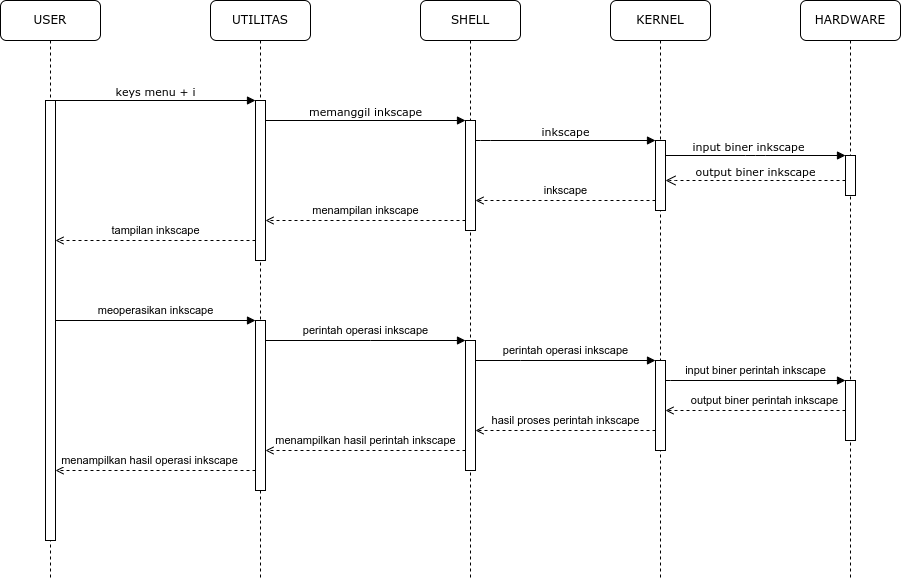

The diagram above was exported from draw.io. Its source (the exported page's mxGraphModel, read from the mxfile embedded in the PNG):
<mxGraphModel dx="868" dy="557" grid="1" gridSize="10" guides="1" tooltips="1" connect="1" arrows="1" fold="1" page="1" pageScale="1" pageWidth="850" pageHeight="1100" math="0" shadow="0">
  <root>
    <mxCell id="0" />
    <mxCell id="1" parent="0" />
    <mxCell id="RRM1T9NCFLJGXETZbg_Z-2" value="UTILITAS" style="shape=umlLifeline;perimeter=lifelinePerimeter;whiteSpace=wrap;html=1;container=1;collapsible=0;recursiveResize=0;outlineConnect=0;rounded=1;shadow=0;comic=0;labelBackgroundColor=none;strokeWidth=1;fontFamily=Verdana;fontSize=12;align=center;" vertex="1" parent="1">
      <mxGeometry x="210" y="80" width="100" height="580" as="geometry" />
    </mxCell>
    <mxCell id="RRM1T9NCFLJGXETZbg_Z-3" value="" style="html=1;points=[];perimeter=orthogonalPerimeter;rounded=0;shadow=0;comic=0;labelBackgroundColor=none;strokeWidth=1;fontFamily=Verdana;fontSize=12;align=center;" vertex="1" parent="RRM1T9NCFLJGXETZbg_Z-2">
      <mxGeometry x="45" y="100" width="10" height="160" as="geometry" />
    </mxCell>
    <mxCell id="RRM1T9NCFLJGXETZbg_Z-4" value="" style="html=1;points=[];perimeter=orthogonalPerimeter;rounded=0;shadow=0;comic=0;labelBackgroundColor=none;strokeWidth=1;fontFamily=Verdana;fontSize=12;align=center;" vertex="1" parent="RRM1T9NCFLJGXETZbg_Z-2">
      <mxGeometry x="45" y="320" width="10" height="170" as="geometry" />
    </mxCell>
    <mxCell id="RRM1T9NCFLJGXETZbg_Z-5" value="SHELL" style="shape=umlLifeline;perimeter=lifelinePerimeter;whiteSpace=wrap;html=1;container=1;collapsible=0;recursiveResize=0;outlineConnect=0;rounded=1;shadow=0;comic=0;labelBackgroundColor=none;strokeWidth=1;fontFamily=Verdana;fontSize=12;align=center;" vertex="1" parent="1">
      <mxGeometry x="420" y="80" width="100" height="580" as="geometry" />
    </mxCell>
    <mxCell id="RRM1T9NCFLJGXETZbg_Z-6" value="" style="html=1;points=[];perimeter=orthogonalPerimeter;rounded=0;shadow=0;comic=0;labelBackgroundColor=none;strokeWidth=1;fontFamily=Verdana;fontSize=12;align=center;" vertex="1" parent="RRM1T9NCFLJGXETZbg_Z-5">
      <mxGeometry x="45" y="120" width="10" height="110" as="geometry" />
    </mxCell>
    <mxCell id="RRM1T9NCFLJGXETZbg_Z-7" value="" style="html=1;points=[];perimeter=orthogonalPerimeter;rounded=0;shadow=0;comic=0;labelBackgroundColor=none;strokeWidth=1;fontFamily=Verdana;fontSize=12;align=center;" vertex="1" parent="RRM1T9NCFLJGXETZbg_Z-5">
      <mxGeometry x="45" y="340" width="10" height="130" as="geometry" />
    </mxCell>
    <mxCell id="RRM1T9NCFLJGXETZbg_Z-8" value="KERNEL" style="shape=umlLifeline;perimeter=lifelinePerimeter;whiteSpace=wrap;html=1;container=1;collapsible=0;recursiveResize=0;outlineConnect=0;rounded=1;shadow=0;comic=0;labelBackgroundColor=none;strokeWidth=1;fontFamily=Verdana;fontSize=12;align=center;" vertex="1" parent="1">
      <mxGeometry x="610" y="80" width="100" height="580" as="geometry" />
    </mxCell>
    <mxCell id="RRM1T9NCFLJGXETZbg_Z-9" value="" style="html=1;points=[];perimeter=orthogonalPerimeter;rounded=0;shadow=0;comic=0;labelBackgroundColor=none;strokeWidth=1;fontFamily=Verdana;fontSize=12;align=center;" vertex="1" parent="RRM1T9NCFLJGXETZbg_Z-8">
      <mxGeometry x="45" y="360" width="10" height="90" as="geometry" />
    </mxCell>
    <mxCell id="RRM1T9NCFLJGXETZbg_Z-10" value="" style="html=1;points=[];perimeter=orthogonalPerimeter;rounded=0;shadow=0;comic=0;labelBackgroundColor=none;strokeWidth=1;fontFamily=Verdana;fontSize=12;align=center;" vertex="1" parent="RRM1T9NCFLJGXETZbg_Z-8">
      <mxGeometry x="45" y="140" width="10" height="70" as="geometry" />
    </mxCell>
    <mxCell id="RRM1T9NCFLJGXETZbg_Z-11" value="HARDWARE" style="shape=umlLifeline;perimeter=lifelinePerimeter;whiteSpace=wrap;html=1;container=1;collapsible=0;recursiveResize=0;outlineConnect=0;rounded=1;shadow=0;comic=0;labelBackgroundColor=none;strokeWidth=1;fontFamily=Verdana;fontSize=12;align=center;" vertex="1" parent="1">
      <mxGeometry x="800" y="80" width="100" height="580" as="geometry" />
    </mxCell>
    <mxCell id="RRM1T9NCFLJGXETZbg_Z-12" value="" style="html=1;points=[];perimeter=orthogonalPerimeter;rounded=0;shadow=0;comic=0;labelBackgroundColor=none;strokeWidth=1;fontFamily=Verdana;fontSize=12;align=center;" vertex="1" parent="RRM1T9NCFLJGXETZbg_Z-11">
      <mxGeometry x="45" y="380" width="10" height="60" as="geometry" />
    </mxCell>
    <mxCell id="RRM1T9NCFLJGXETZbg_Z-13" value="" style="html=1;points=[];perimeter=orthogonalPerimeter;rounded=0;shadow=0;comic=0;labelBackgroundColor=none;strokeWidth=1;fontFamily=Verdana;fontSize=12;align=center;" vertex="1" parent="RRM1T9NCFLJGXETZbg_Z-11">
      <mxGeometry x="45" y="155" width="10" height="40" as="geometry" />
    </mxCell>
    <mxCell id="RRM1T9NCFLJGXETZbg_Z-14" value="USER" style="shape=umlLifeline;perimeter=lifelinePerimeter;whiteSpace=wrap;html=1;container=1;collapsible=0;recursiveResize=0;outlineConnect=0;rounded=1;shadow=0;comic=0;labelBackgroundColor=none;strokeWidth=1;fontFamily=Verdana;fontSize=12;align=center;" vertex="1" parent="1">
      <mxGeometry y="80" width="100" height="580" as="geometry" />
    </mxCell>
    <mxCell id="RRM1T9NCFLJGXETZbg_Z-15" value="" style="html=1;points=[];perimeter=orthogonalPerimeter;rounded=0;shadow=0;comic=0;labelBackgroundColor=none;strokeWidth=1;fontFamily=Verdana;fontSize=12;align=center;" vertex="1" parent="RRM1T9NCFLJGXETZbg_Z-14">
      <mxGeometry x="45" y="100" width="10" height="440" as="geometry" />
    </mxCell>
    <mxCell id="RRM1T9NCFLJGXETZbg_Z-16" value="inkscape" style="edgeStyle=orthogonalEdgeStyle;rounded=0;orthogonalLoop=1;jettySize=auto;html=1;dashed=1;endArrow=open;endFill=0;" edge="1" parent="1" source="RRM1T9NCFLJGXETZbg_Z-10" target="RRM1T9NCFLJGXETZbg_Z-6">
      <mxGeometry y="-10" relative="1" as="geometry">
        <Array as="points">
          <mxPoint x="520" y="280" />
          <mxPoint x="520" y="280" />
        </Array>
        <mxPoint as="offset" />
      </mxGeometry>
    </mxCell>
    <mxCell id="RRM1T9NCFLJGXETZbg_Z-17" value="inkscape" style="html=1;verticalAlign=bottom;endArrow=block;labelBackgroundColor=none;fontFamily=Verdana;fontSize=11;edgeStyle=elbowEdgeStyle;elbow=vertical;" edge="1" parent="1" source="RRM1T9NCFLJGXETZbg_Z-6" target="RRM1T9NCFLJGXETZbg_Z-10">
      <mxGeometry relative="1" as="geometry">
        <mxPoint x="510" y="220" as="sourcePoint" />
        <Array as="points">
          <mxPoint x="480" y="220" />
        </Array>
      </mxGeometry>
    </mxCell>
    <mxCell id="RRM1T9NCFLJGXETZbg_Z-18" value="input biner inkscape" style="html=1;verticalAlign=bottom;endArrow=block;entryX=0;entryY=0;labelBackgroundColor=none;fontFamily=Verdana;fontSize=11;edgeStyle=elbowEdgeStyle;elbow=vertical;" edge="1" parent="1" source="RRM1T9NCFLJGXETZbg_Z-10" target="RRM1T9NCFLJGXETZbg_Z-13">
      <mxGeometry x="-0.0725" relative="1" as="geometry">
        <mxPoint x="650" y="230" as="sourcePoint" />
        <mxPoint as="offset" />
      </mxGeometry>
    </mxCell>
    <mxCell id="RRM1T9NCFLJGXETZbg_Z-19" value="output biner inkscape" style="html=1;verticalAlign=bottom;endArrow=open;dashed=1;endSize=8;labelBackgroundColor=none;fontFamily=Verdana;fontSize=11;edgeStyle=elbowEdgeStyle;elbow=vertical;" edge="1" parent="1" source="RRM1T9NCFLJGXETZbg_Z-13" target="RRM1T9NCFLJGXETZbg_Z-10">
      <mxGeometry relative="1" as="geometry">
        <mxPoint x="650" y="306" as="targetPoint" />
        <Array as="points">
          <mxPoint x="670" y="260" />
          <mxPoint x="700" y="260" />
        </Array>
      </mxGeometry>
    </mxCell>
    <mxCell id="RRM1T9NCFLJGXETZbg_Z-20" value="keys menu + i" style="html=1;verticalAlign=bottom;endArrow=block;entryX=0;entryY=0;labelBackgroundColor=none;fontFamily=Verdana;fontSize=11;edgeStyle=elbowEdgeStyle;elbow=vertical;" edge="1" parent="1" source="RRM1T9NCFLJGXETZbg_Z-15" target="RRM1T9NCFLJGXETZbg_Z-3">
      <mxGeometry relative="1" as="geometry">
        <mxPoint x="220" y="190" as="sourcePoint" />
      </mxGeometry>
    </mxCell>
    <mxCell id="RRM1T9NCFLJGXETZbg_Z-21" value="memanggil inkscape" style="html=1;verticalAlign=bottom;endArrow=block;entryX=0;entryY=0;labelBackgroundColor=none;fontFamily=Verdana;fontSize=11;edgeStyle=elbowEdgeStyle;elbow=vertical;" edge="1" parent="1" source="RRM1T9NCFLJGXETZbg_Z-3" target="RRM1T9NCFLJGXETZbg_Z-6">
      <mxGeometry relative="1" as="geometry">
        <mxPoint x="370" y="200" as="sourcePoint" />
      </mxGeometry>
    </mxCell>
    <mxCell id="RRM1T9NCFLJGXETZbg_Z-22" value="menampilan inkscape" style="edgeStyle=orthogonalEdgeStyle;rounded=0;orthogonalLoop=1;jettySize=auto;html=1;dashed=1;endArrow=open;endFill=0;" edge="1" parent="1" source="RRM1T9NCFLJGXETZbg_Z-6" target="RRM1T9NCFLJGXETZbg_Z-3">
      <mxGeometry y="-10" relative="1" as="geometry">
        <Array as="points">
          <mxPoint x="370" y="300" />
          <mxPoint x="370" y="300" />
        </Array>
        <mxPoint as="offset" />
      </mxGeometry>
    </mxCell>
    <mxCell id="RRM1T9NCFLJGXETZbg_Z-23" value="tampilan inkscape" style="edgeStyle=orthogonalEdgeStyle;rounded=0;orthogonalLoop=1;jettySize=auto;html=1;dashed=1;endArrow=open;endFill=0;" edge="1" parent="1" source="RRM1T9NCFLJGXETZbg_Z-3" target="RRM1T9NCFLJGXETZbg_Z-15">
      <mxGeometry y="-10" relative="1" as="geometry">
        <Array as="points">
          <mxPoint x="250" y="320" />
          <mxPoint x="250" y="320" />
        </Array>
        <mxPoint as="offset" />
      </mxGeometry>
    </mxCell>
    <mxCell id="RRM1T9NCFLJGXETZbg_Z-24" value="meoperasikan inkscape" style="edgeStyle=orthogonalEdgeStyle;rounded=0;orthogonalLoop=1;jettySize=auto;html=1;endArrow=block;endFill=1;" edge="1" parent="1" source="RRM1T9NCFLJGXETZbg_Z-15" target="RRM1T9NCFLJGXETZbg_Z-4">
      <mxGeometry y="10" relative="1" as="geometry">
        <Array as="points">
          <mxPoint x="260" y="400" />
          <mxPoint x="260" y="400" />
        </Array>
        <mxPoint as="offset" />
      </mxGeometry>
    </mxCell>
    <mxCell id="RRM1T9NCFLJGXETZbg_Z-25" value="perintah operasi inkscape" style="edgeStyle=orthogonalEdgeStyle;rounded=0;orthogonalLoop=1;jettySize=auto;html=1;endArrow=block;endFill=1;" edge="1" parent="1" source="RRM1T9NCFLJGXETZbg_Z-4" target="RRM1T9NCFLJGXETZbg_Z-7">
      <mxGeometry y="10" relative="1" as="geometry">
        <Array as="points">
          <mxPoint x="370" y="420" />
          <mxPoint x="370" y="420" />
        </Array>
        <mxPoint as="offset" />
      </mxGeometry>
    </mxCell>
    <mxCell id="RRM1T9NCFLJGXETZbg_Z-26" value="perintah operasi inkscape" style="edgeStyle=orthogonalEdgeStyle;rounded=0;orthogonalLoop=1;jettySize=auto;html=1;fontSize=11;endArrow=block;endFill=1;" edge="1" parent="1" source="RRM1T9NCFLJGXETZbg_Z-7" target="RRM1T9NCFLJGXETZbg_Z-9">
      <mxGeometry y="10" relative="1" as="geometry">
        <Array as="points">
          <mxPoint x="520" y="440" />
          <mxPoint x="520" y="440" />
        </Array>
        <mxPoint as="offset" />
      </mxGeometry>
    </mxCell>
    <mxCell id="RRM1T9NCFLJGXETZbg_Z-27" value="input biner perintah inkscape" style="edgeStyle=orthogonalEdgeStyle;rounded=0;orthogonalLoop=1;jettySize=auto;html=1;fontSize=11;endArrow=block;endFill=1;" edge="1" parent="1" source="RRM1T9NCFLJGXETZbg_Z-9" target="RRM1T9NCFLJGXETZbg_Z-12">
      <mxGeometry y="10" relative="1" as="geometry">
        <Array as="points">
          <mxPoint x="670" y="460" />
          <mxPoint x="670" y="460" />
        </Array>
        <mxPoint as="offset" />
      </mxGeometry>
    </mxCell>
    <mxCell id="RRM1T9NCFLJGXETZbg_Z-28" value="&lt;span style=&quot;color: rgb(0, 0, 0); font-family: Helvetica; font-size: 11px; font-style: normal; font-variant-ligatures: normal; font-variant-caps: normal; font-weight: 400; letter-spacing: normal; orphans: 2; text-align: center; text-indent: 0px; text-transform: none; widows: 2; word-spacing: 0px; -webkit-text-stroke-width: 0px; background-color: rgb(255, 255, 255); text-decoration-thickness: initial; text-decoration-style: initial; text-decoration-color: initial; float: none; display: inline !important;&quot;&gt;output biner perintah inkscape&lt;/span&gt;" style="edgeStyle=orthogonalEdgeStyle;rounded=0;orthogonalLoop=1;jettySize=auto;html=1;fontSize=11;endArrow=open;endFill=0;dashed=1;" edge="1" parent="1" source="RRM1T9NCFLJGXETZbg_Z-12" target="RRM1T9NCFLJGXETZbg_Z-9">
      <mxGeometry x="-0.1053" y="-10" relative="1" as="geometry">
        <mxPoint x="650" y="500" as="targetPoint" />
        <Array as="points">
          <mxPoint x="700" y="490" />
          <mxPoint x="700" y="490" />
        </Array>
        <mxPoint as="offset" />
      </mxGeometry>
    </mxCell>
    <mxCell id="RRM1T9NCFLJGXETZbg_Z-29" value="hasil proses perintah inkscape" style="edgeStyle=orthogonalEdgeStyle;rounded=0;orthogonalLoop=1;jettySize=auto;html=1;fontSize=11;endArrow=open;endFill=0;dashed=1;" edge="1" parent="1" source="RRM1T9NCFLJGXETZbg_Z-9" target="RRM1T9NCFLJGXETZbg_Z-7">
      <mxGeometry y="-10" relative="1" as="geometry">
        <Array as="points">
          <mxPoint x="520" y="510" />
          <mxPoint x="520" y="510" />
        </Array>
        <mxPoint as="offset" />
      </mxGeometry>
    </mxCell>
    <mxCell id="RRM1T9NCFLJGXETZbg_Z-30" value="menampilkan hasil perintah inkscape" style="edgeStyle=orthogonalEdgeStyle;rounded=0;orthogonalLoop=1;jettySize=auto;html=1;fontSize=11;endArrow=open;endFill=0;dashed=1;" edge="1" parent="1" source="RRM1T9NCFLJGXETZbg_Z-7" target="RRM1T9NCFLJGXETZbg_Z-4">
      <mxGeometry y="-10" relative="1" as="geometry">
        <Array as="points">
          <mxPoint x="370" y="530" />
          <mxPoint x="370" y="530" />
        </Array>
        <mxPoint as="offset" />
      </mxGeometry>
    </mxCell>
    <mxCell id="RRM1T9NCFLJGXETZbg_Z-31" value="menampilkan hasil operasi inkscape" style="edgeStyle=orthogonalEdgeStyle;rounded=0;orthogonalLoop=1;jettySize=auto;html=1;fontSize=11;endArrow=open;endFill=0;dashed=1;" edge="1" parent="1" source="RRM1T9NCFLJGXETZbg_Z-4" target="RRM1T9NCFLJGXETZbg_Z-15">
      <mxGeometry x="0.0556" y="-10" relative="1" as="geometry">
        <Array as="points">
          <mxPoint x="230" y="550" />
          <mxPoint x="230" y="550" />
        </Array>
        <mxPoint as="offset" />
      </mxGeometry>
    </mxCell>
  </root>
</mxGraphModel>